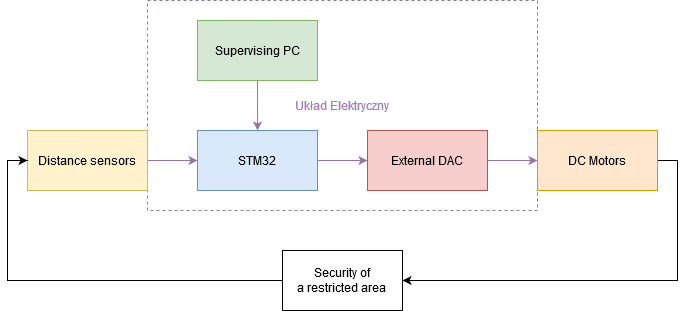

The diagram above was exported from draw.io. Its source (the exported page's mxGraphModel, read from the mxfile embedded in the PNG):
<mxGraphModel dx="868" dy="479" grid="1" gridSize="10" guides="1" tooltips="1" connect="1" arrows="1" fold="1" page="1" pageScale="1" pageWidth="827" pageHeight="1169" math="0" shadow="0">
  <root>
    <mxCell id="0" />
    <mxCell id="1" parent="0" />
    <mxCell id="v3Jc6IKEyn9l5Bg3Cbu5-12" value="&lt;font color=&quot;#A680B8&quot;&gt;Układ Elektryczny&lt;br&gt;&lt;/font&gt;" style="rounded=0;whiteSpace=wrap;html=1;fillColor=none;dashed=1;strokeColor=#9673a6;" parent="1" vertex="1">
      <mxGeometry x="180" y="40" width="390" height="210" as="geometry" />
    </mxCell>
    <mxCell id="v3Jc6IKEyn9l5Bg3Cbu5-3" value="" style="edgeStyle=orthogonalEdgeStyle;rounded=0;orthogonalLoop=1;jettySize=auto;html=1;fillColor=#e1d5e7;strokeColor=#9673a6;" parent="1" source="v3Jc6IKEyn9l5Bg3Cbu5-1" target="v3Jc6IKEyn9l5Bg3Cbu5-2" edge="1">
      <mxGeometry relative="1" as="geometry" />
    </mxCell>
    <mxCell id="v3Jc6IKEyn9l5Bg3Cbu5-1" value="Distance sensors" style="rounded=0;whiteSpace=wrap;html=1;fillColor=#fff2cc;strokeColor=#d6b656;" parent="1" vertex="1">
      <mxGeometry x="60" y="170" width="120" height="60" as="geometry" />
    </mxCell>
    <mxCell id="v3Jc6IKEyn9l5Bg3Cbu5-6" value="" style="edgeStyle=orthogonalEdgeStyle;rounded=0;orthogonalLoop=1;jettySize=auto;html=1;fillColor=#e1d5e7;strokeColor=#9673a6;" parent="1" source="v3Jc6IKEyn9l5Bg3Cbu5-2" target="v3Jc6IKEyn9l5Bg3Cbu5-5" edge="1">
      <mxGeometry relative="1" as="geometry" />
    </mxCell>
    <mxCell id="v3Jc6IKEyn9l5Bg3Cbu5-2" value="STM32" style="rounded=0;whiteSpace=wrap;html=1;fillColor=#dae8fc;strokeColor=#6c8ebf;" parent="1" vertex="1">
      <mxGeometry x="230" y="170" width="120" height="60" as="geometry" />
    </mxCell>
    <mxCell id="v3Jc6IKEyn9l5Bg3Cbu5-11" value="" style="edgeStyle=orthogonalEdgeStyle;rounded=0;orthogonalLoop=1;jettySize=auto;html=1;fillColor=#e1d5e7;strokeColor=#9673a6;" parent="1" source="v3Jc6IKEyn9l5Bg3Cbu5-9" target="v3Jc6IKEyn9l5Bg3Cbu5-2" edge="1">
      <mxGeometry relative="1" as="geometry" />
    </mxCell>
    <mxCell id="v3Jc6IKEyn9l5Bg3Cbu5-9" value="Supervising PC" style="rounded=0;whiteSpace=wrap;html=1;fillColor=#d5e8d4;strokeColor=#82b366;" parent="1" vertex="1">
      <mxGeometry x="230" y="60" width="120" height="60" as="geometry" />
    </mxCell>
    <mxCell id="v3Jc6IKEyn9l5Bg3Cbu5-8" value="" style="edgeStyle=orthogonalEdgeStyle;rounded=0;orthogonalLoop=1;jettySize=auto;html=1;fillColor=#e1d5e7;strokeColor=#9673a6;" parent="1" source="v3Jc6IKEyn9l5Bg3Cbu5-5" target="v3Jc6IKEyn9l5Bg3Cbu5-7" edge="1">
      <mxGeometry relative="1" as="geometry" />
    </mxCell>
    <mxCell id="v3Jc6IKEyn9l5Bg3Cbu5-5" value="External DAC" style="rounded=0;whiteSpace=wrap;html=1;fillColor=#f8cecc;strokeColor=#b85450;" parent="1" vertex="1">
      <mxGeometry x="400" y="170" width="120" height="60" as="geometry" />
    </mxCell>
    <mxCell id="sEybTJqIcKimmpxNIfWL-3" style="edgeStyle=orthogonalEdgeStyle;rounded=0;orthogonalLoop=1;jettySize=auto;html=1;exitX=1;exitY=0.5;exitDx=0;exitDy=0;entryX=1;entryY=0.5;entryDx=0;entryDy=0;" parent="1" source="v3Jc6IKEyn9l5Bg3Cbu5-7" target="sEybTJqIcKimmpxNIfWL-1" edge="1">
      <mxGeometry relative="1" as="geometry" />
    </mxCell>
    <mxCell id="v3Jc6IKEyn9l5Bg3Cbu5-7" value="DC Motors" style="rounded=0;whiteSpace=wrap;html=1;fillColor=#ffe6cc;strokeColor=#d79b00;" parent="1" vertex="1">
      <mxGeometry x="570" y="170" width="120" height="60" as="geometry" />
    </mxCell>
    <mxCell id="sEybTJqIcKimmpxNIfWL-4" style="edgeStyle=orthogonalEdgeStyle;rounded=0;orthogonalLoop=1;jettySize=auto;html=1;exitX=0;exitY=0.5;exitDx=0;exitDy=0;entryX=0;entryY=0.5;entryDx=0;entryDy=0;" parent="1" source="sEybTJqIcKimmpxNIfWL-1" target="v3Jc6IKEyn9l5Bg3Cbu5-1" edge="1">
      <mxGeometry relative="1" as="geometry" />
    </mxCell>
    <mxCell id="sEybTJqIcKimmpxNIfWL-1" value="&lt;div&gt;Security of&lt;/div&gt;&lt;div&gt;a restricted area&lt;br&gt;&lt;/div&gt;" style="rounded=0;whiteSpace=wrap;html=1;" parent="1" vertex="1">
      <mxGeometry x="315" y="290" width="120" height="60" as="geometry" />
    </mxCell>
  </root>
</mxGraphModel>